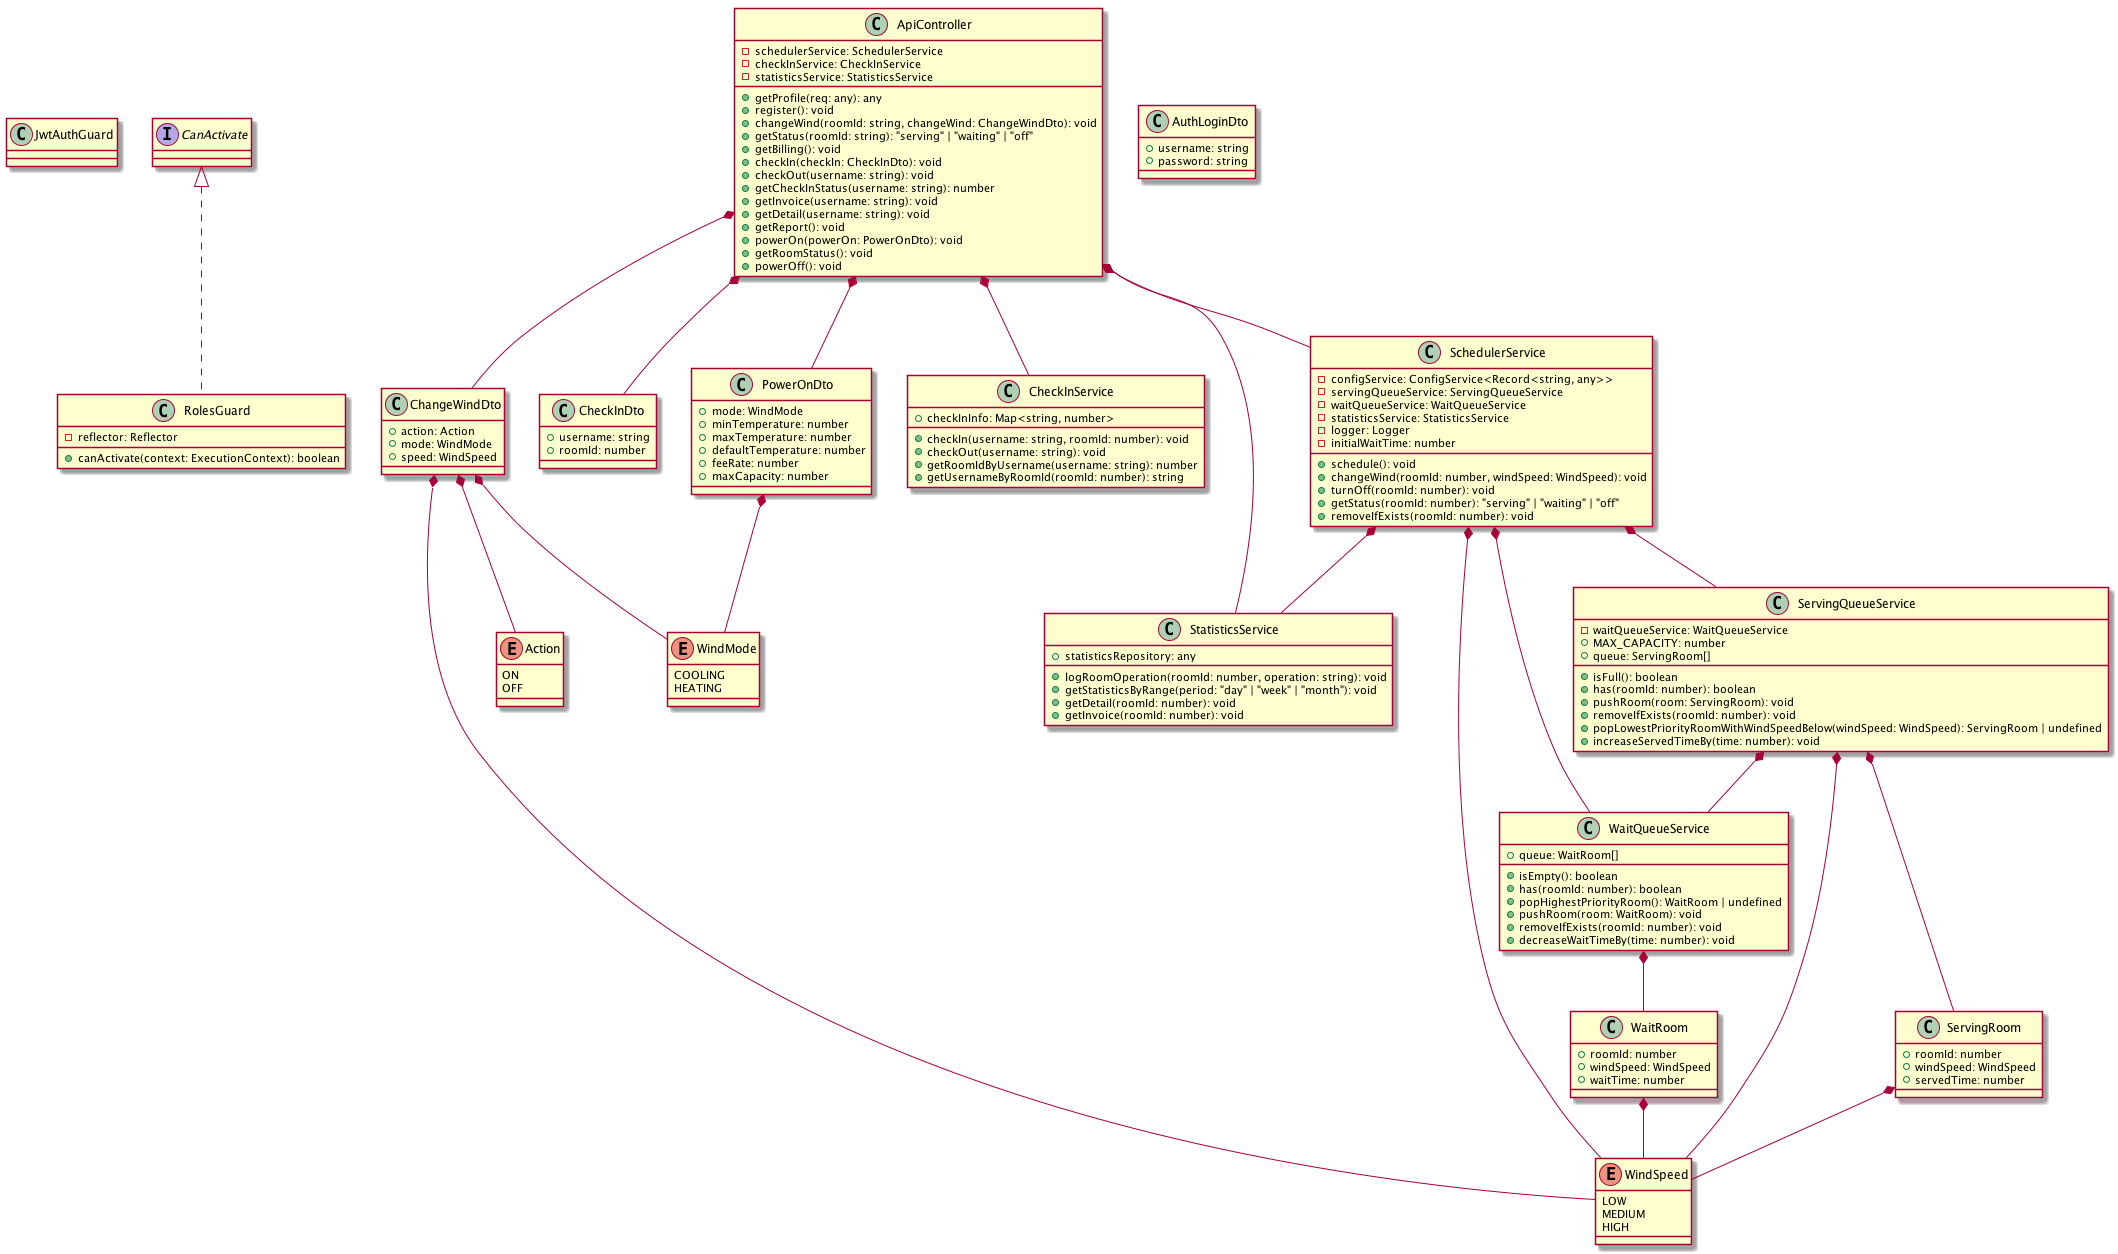

The diagram above was rendered by PlantUML. Its source (embedded in the PNG):
@startuml
class JwtAuthGuard
class RolesGuard implements CanActivate {
    -reflector: Reflector
    +canActivate(context: ExecutionContext): boolean
}
enum WindSpeed {
    LOW
    MEDIUM
    HIGH
}
enum WindMode {
    COOLING
    HEATING
}
enum Action {
    ON
    OFF
}
class ChangeWindDto {
    +action: Action
    +mode: WindMode
    +speed: WindSpeed
}
class AuthLoginDto {
    +username: string
    +password: string
}
class CheckInDto {
    +username: string
    +roomId: number
}
class PowerOnDto {
    +mode: WindMode
    +minTemperature: number
    +maxTemperature: number
    +defaultTemperature: number
    +feeRate: number
    +maxCapacity: number
}
class CheckInService {
    +checkInInfo: Map<string, number>
    +checkIn(username: string, roomId: number): void
    +checkOut(username: string): void
    +getRoomIdByUsername(username: string): number
    +getUsernameByRoomId(roomId: number): string
}
class WaitQueueService {
    +queue: WaitRoom[]
    +isEmpty(): boolean
    +has(roomId: number): boolean
    +popHighestPriorityRoom(): WaitRoom | undefined
    +pushRoom(room: WaitRoom): void
    +removeIfExists(roomId: number): void
    +decreaseWaitTimeBy(time: number): void
}
class WaitRoom {
    +roomId: number
    +windSpeed: WindSpeed
    +waitTime: number
}
class ServingQueueService {
    -waitQueueService: WaitQueueService
    +MAX_CAPACITY: number
    +queue: ServingRoom[]
    +isFull(): boolean
    +has(roomId: number): boolean
    +pushRoom(room: ServingRoom): void
    +removeIfExists(roomId: number): void
    +popLowestPriorityRoomWithWindSpeedBelow(windSpeed: WindSpeed): ServingRoom | undefined
    +increaseServedTimeBy(time: number): void
}
class ServingRoom {
    +roomId: number
    +windSpeed: WindSpeed
    +servedTime: number
}
class StatisticsService {
    +statisticsRepository: any
    +logRoomOperation(roomId: number, operation: string): void
    +getStatisticsByRange(period: "day" | "week" | "month"): void
    +getDetail(roomId: number): void
    +getInvoice(roomId: number): void
}
class SchedulerService {
    -configService: ConfigService<Record<string, any>>
    -servingQueueService: ServingQueueService
    -waitQueueService: WaitQueueService
    -statisticsService: StatisticsService
    -logger: Logger
    -initialWaitTime: number
    +schedule(): void
    +changeWind(roomId: number, windSpeed: WindSpeed): void
    +turnOff(roomId: number): void
    +getStatus(roomId: number): "serving" | "waiting" | "off"
    +removeIfExists(roomId: number): void
}
class ApiController {
    -schedulerService: SchedulerService
    -checkInService: CheckInService
    -statisticsService: StatisticsService
    +getProfile(req: any): any
    +register(): void
    +changeWind(roomId: string, changeWind: ChangeWindDto): void
    +getStatus(roomId: string): "serving" | "waiting" | "off"
    +getBilling(): void
    +checkIn(checkIn: CheckInDto): void
    +checkOut(username: string): void
    +getCheckInStatus(username: string): number
    +getInvoice(username: string): void
    +getDetail(username: string): void
    +getReport(): void
    +powerOn(powerOn: PowerOnDto): void
    +getRoomStatus(): void
    +powerOff(): void
}
ChangeWindDto *-- Action
ChangeWindDto *-- WindMode
ChangeWindDto *-- WindSpeed
PowerOnDto *-- WindMode
WaitQueueService *-- WaitRoom
WaitRoom *-- WindSpeed
ServingQueueService *-- WaitQueueService
ServingQueueService *-- ServingRoom
ServingQueueService *-- WindSpeed
ServingRoom *-- WindSpeed
SchedulerService *-- ServingQueueService
SchedulerService *-- WaitQueueService
SchedulerService *-- StatisticsService
SchedulerService *-- WindSpeed
ApiController *-- SchedulerService
ApiController *-- CheckInService
ApiController *-- StatisticsService
ApiController *-- ChangeWindDto
ApiController *-- CheckInDto
ApiController *-- PowerOnDto
@enduml